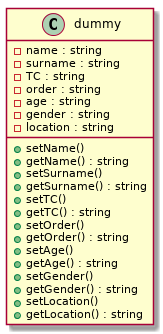

The diagram above was rendered by PlantUML. Its source (embedded in the PNG):
@startuml
Class dummy {
{field} - name : string
{field} - surname : string
{field} - TC : string
{field} - order : string
{field} - age : string
{field} - gender : string
{field} - location : string
{method} + setName()
{method} + getName() : string
{method} + setSurname()
{method} + getSurname() : string
{method} + setTC()
{method} + getTC() : string
{method} + setOrder()
{method} + getOrder() : string
{method} + setAge()
{method} + getAge() : string
{method} + setGender()
{method} + getGender() : string
{method} + setLocation()
{method} + getLocation() : string
}
@enduml